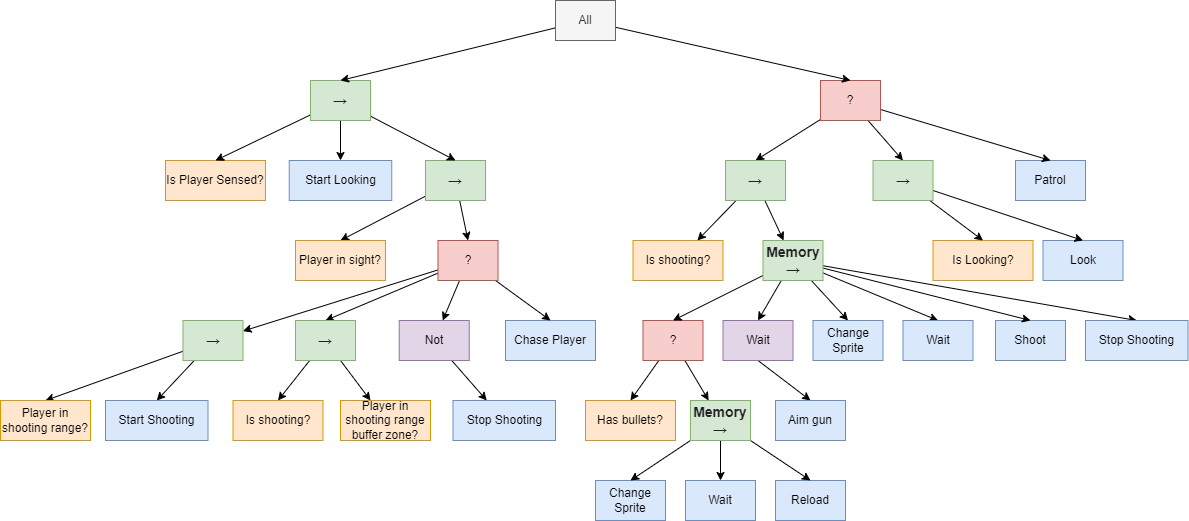

The diagram above was exported from draw.io. Its source (the exported page's mxGraphModel, read from the mxfile embedded in the PNG):
<mxGraphModel dx="1434" dy="796" grid="1" gridSize="10" guides="1" tooltips="1" connect="1" arrows="1" fold="1" page="1" pageScale="1" pageWidth="850" pageHeight="1100" math="0" shadow="0">
  <root>
    <mxCell id="0" />
    <mxCell id="1" parent="0" />
    <mxCell id="aHrLhpwrqB1yFRgVd_Gy-3" value="Is Player Sensed?" style="rounded=0;whiteSpace=wrap;html=1;fillColor=#ffe6cc;strokeColor=#d79b00;" parent="1" vertex="1">
      <mxGeometry x="230" y="200" width="100" height="40" as="geometry" />
    </mxCell>
    <mxCell id="aHrLhpwrqB1yFRgVd_Gy-6" value="Start Looking" style="rounded=0;whiteSpace=wrap;html=1;fillColor=#dae8fc;strokeColor=#6c8ebf;" parent="1" vertex="1">
      <mxGeometry x="353.75" y="200" width="102.5" height="40" as="geometry" />
    </mxCell>
    <mxCell id="aHrLhpwrqB1yFRgVd_Gy-8" value="Chase Player" style="rounded=0;whiteSpace=wrap;html=1;fillColor=#dae8fc;strokeColor=#6c8ebf;" parent="1" vertex="1">
      <mxGeometry x="570" y="360" width="90" height="40" as="geometry" />
    </mxCell>
    <mxCell id="8ZUOSCd5iGhUsJR0NENG-2" style="rounded=0;orthogonalLoop=1;jettySize=auto;html=1;exitX=0.5;exitY=1;exitDx=0;exitDy=0;entryX=0.5;entryY=0;entryDx=0;entryDy=0;" parent="1" source="aHrLhpwrqB1yFRgVd_Gy-10" target="8ZUOSCd5iGhUsJR0NENG-5" edge="1">
      <mxGeometry relative="1" as="geometry">
        <mxPoint x="822.5" y="420" as="targetPoint" />
      </mxGeometry>
    </mxCell>
    <mxCell id="aHrLhpwrqB1yFRgVd_Gy-10" value="Wait" style="rounded=0;whiteSpace=wrap;html=1;fillColor=#e1d5e7;strokeColor=#9673a6;" parent="1" vertex="1">
      <mxGeometry x="787.5" y="360" width="70" height="40" as="geometry" />
    </mxCell>
    <mxCell id="aHrLhpwrqB1yFRgVd_Gy-19" value="Player in shooting range buffer zone?" style="rounded=0;whiteSpace=wrap;html=1;fillColor=#ffe6cc;strokeColor=#d79b00;" parent="1" vertex="1">
      <mxGeometry x="405" y="440" width="90" height="40" as="geometry" />
    </mxCell>
    <mxCell id="_ndUUijPg7qs2MMYcrOp-18" style="edgeStyle=none;rounded=0;orthogonalLoop=1;jettySize=auto;html=1;entryX=0.5;entryY=0;entryDx=0;entryDy=0;" parent="1" source="aHrLhpwrqB1yFRgVd_Gy-24" target="aHrLhpwrqB1yFRgVd_Gy-32" edge="1">
      <mxGeometry relative="1" as="geometry" />
    </mxCell>
    <mxCell id="_ndUUijPg7qs2MMYcrOp-19" style="edgeStyle=none;rounded=0;orthogonalLoop=1;jettySize=auto;html=1;entryX=0.5;entryY=0;entryDx=0;entryDy=0;" parent="1" source="aHrLhpwrqB1yFRgVd_Gy-24" target="AHNtyYEowwkF_mynBofn-1" edge="1">
      <mxGeometry relative="1" as="geometry" />
    </mxCell>
    <mxCell id="aHrLhpwrqB1yFRgVd_Gy-24" value="&lt;b style=&quot;color: rgb(34 , 34 , 34) ; font-size: 14px ; text-align: left&quot;&gt;→&lt;/b&gt;" style="rounded=0;whiteSpace=wrap;html=1;fillColor=#d5e8d4;strokeColor=#82b366;" parent="1" vertex="1">
      <mxGeometry x="490" y="200" width="60" height="40" as="geometry" />
    </mxCell>
    <mxCell id="aHrLhpwrqB1yFRgVd_Gy-32" value="Player in sight?" style="rounded=0;whiteSpace=wrap;html=1;fillColor=#ffe6cc;strokeColor=#d79b00;" parent="1" vertex="1">
      <mxGeometry x="360" y="280" width="90" height="40" as="geometry" />
    </mxCell>
    <mxCell id="_ndUUijPg7qs2MMYcrOp-23" style="edgeStyle=none;rounded=0;orthogonalLoop=1;jettySize=auto;html=1;entryX=0.5;entryY=0;entryDx=0;entryDy=0;" parent="1" source="AHNtyYEowwkF_mynBofn-1" target="aHrLhpwrqB1yFRgVd_Gy-8" edge="1">
      <mxGeometry relative="1" as="geometry" />
    </mxCell>
    <mxCell id="02bMQoiPiONSu8JaA2lX-25" style="rounded=0;orthogonalLoop=1;jettySize=auto;html=1;" edge="1" parent="1" source="AHNtyYEowwkF_mynBofn-1" target="8ZUOSCd5iGhUsJR0NENG-1">
      <mxGeometry relative="1" as="geometry" />
    </mxCell>
    <mxCell id="02bMQoiPiONSu8JaA2lX-31" style="rounded=0;orthogonalLoop=1;jettySize=auto;html=1;entryX=0.5;entryY=0;entryDx=0;entryDy=0;" edge="1" parent="1" source="AHNtyYEowwkF_mynBofn-1" target="02bMQoiPiONSu8JaA2lX-28">
      <mxGeometry relative="1" as="geometry" />
    </mxCell>
    <mxCell id="02bMQoiPiONSu8JaA2lX-45" style="rounded=0;orthogonalLoop=1;jettySize=auto;html=1;" edge="1" parent="1" source="AHNtyYEowwkF_mynBofn-1" target="02bMQoiPiONSu8JaA2lX-44">
      <mxGeometry relative="1" as="geometry" />
    </mxCell>
    <mxCell id="AHNtyYEowwkF_mynBofn-1" value="?" style="rounded=0;whiteSpace=wrap;html=1;fillColor=#f8cecc;strokeColor=#b85450;" parent="1" vertex="1">
      <mxGeometry x="502.5" y="280" width="60" height="40" as="geometry" />
    </mxCell>
    <mxCell id="AHNtyYEowwkF_mynBofn-15" value="Shoot" style="rounded=0;whiteSpace=wrap;html=1;fillColor=#dae8fc;strokeColor=#6c8ebf;" parent="1" vertex="1">
      <mxGeometry x="1060" y="360" width="70" height="40" as="geometry" />
    </mxCell>
    <mxCell id="_ndUUijPg7qs2MMYcrOp-48" style="edgeStyle=none;rounded=0;orthogonalLoop=1;jettySize=auto;html=1;entryX=0.5;entryY=0;entryDx=0;entryDy=0;" parent="1" source="AHNtyYEowwkF_mynBofn-17" target="AHNtyYEowwkF_mynBofn-19" edge="1">
      <mxGeometry relative="1" as="geometry" />
    </mxCell>
    <mxCell id="02bMQoiPiONSu8JaA2lX-4" style="rounded=0;orthogonalLoop=1;jettySize=auto;html=1;" edge="1" parent="1" source="AHNtyYEowwkF_mynBofn-17" target="02bMQoiPiONSu8JaA2lX-3">
      <mxGeometry relative="1" as="geometry" />
    </mxCell>
    <mxCell id="AHNtyYEowwkF_mynBofn-17" value="?" style="rounded=0;whiteSpace=wrap;html=1;fillColor=#f8cecc;strokeColor=#b85450;" parent="1" vertex="1">
      <mxGeometry x="707.5" y="360" width="60" height="40" as="geometry" />
    </mxCell>
    <mxCell id="AHNtyYEowwkF_mynBofn-19" value="Has bullets?" style="rounded=0;whiteSpace=wrap;html=1;fillColor=#ffe6cc;strokeColor=#d79b00;" parent="1" vertex="1">
      <mxGeometry x="650" y="440" width="90" height="40" as="geometry" />
    </mxCell>
    <mxCell id="AHNtyYEowwkF_mynBofn-21" value="Reload" style="rounded=0;whiteSpace=wrap;html=1;fillColor=#dae8fc;strokeColor=#6c8ebf;" parent="1" vertex="1">
      <mxGeometry x="840" y="520" width="70" height="40" as="geometry" />
    </mxCell>
    <mxCell id="AHNtyYEowwkF_mynBofn-39" value="Patrol" style="rounded=0;whiteSpace=wrap;html=1;fillColor=#dae8fc;strokeColor=#6c8ebf;" parent="1" vertex="1">
      <mxGeometry x="1080" y="200" width="70" height="40" as="geometry" />
    </mxCell>
    <mxCell id="02bMQoiPiONSu8JaA2lX-26" style="rounded=0;orthogonalLoop=1;jettySize=auto;html=1;entryX=0.5;entryY=0;entryDx=0;entryDy=0;" edge="1" parent="1" source="8ZUOSCd5iGhUsJR0NENG-1" target="02bMQoiPiONSu8JaA2lX-13">
      <mxGeometry relative="1" as="geometry" />
    </mxCell>
    <mxCell id="02bMQoiPiONSu8JaA2lX-27" style="rounded=0;orthogonalLoop=1;jettySize=auto;html=1;entryX=0.5;entryY=0;entryDx=0;entryDy=0;" edge="1" parent="1" source="8ZUOSCd5iGhUsJR0NENG-1" target="02bMQoiPiONSu8JaA2lX-8">
      <mxGeometry relative="1" as="geometry" />
    </mxCell>
    <mxCell id="8ZUOSCd5iGhUsJR0NENG-1" value="&lt;b style=&quot;color: rgb(34 , 34 , 34) ; font-size: 14px ; text-align: left&quot;&gt;→&lt;/b&gt;" style="rounded=0;whiteSpace=wrap;html=1;fillColor=#d5e8d4;strokeColor=#82b366;" parent="1" vertex="1">
      <mxGeometry x="247.5" y="360" width="60" height="40" as="geometry" />
    </mxCell>
    <mxCell id="8ZUOSCd5iGhUsJR0NENG-5" value="Aim gun" style="rounded=0;whiteSpace=wrap;html=1;fillColor=#dae8fc;strokeColor=#6c8ebf;" parent="1" vertex="1">
      <mxGeometry x="840" y="440" width="70" height="40" as="geometry" />
    </mxCell>
    <mxCell id="_ndUUijPg7qs2MMYcrOp-43" style="edgeStyle=none;rounded=0;orthogonalLoop=1;jettySize=auto;html=1;entryX=0.5;entryY=0;entryDx=0;entryDy=0;" parent="1" source="8ZUOSCd5iGhUsJR0NENG-7" target="AHNtyYEowwkF_mynBofn-17" edge="1">
      <mxGeometry relative="1" as="geometry" />
    </mxCell>
    <mxCell id="_ndUUijPg7qs2MMYcrOp-44" style="edgeStyle=none;rounded=0;orthogonalLoop=1;jettySize=auto;html=1;entryX=0.5;entryY=0;entryDx=0;entryDy=0;" parent="1" source="8ZUOSCd5iGhUsJR0NENG-7" target="aHrLhpwrqB1yFRgVd_Gy-10" edge="1">
      <mxGeometry relative="1" as="geometry" />
    </mxCell>
    <mxCell id="_ndUUijPg7qs2MMYcrOp-45" style="edgeStyle=none;rounded=0;orthogonalLoop=1;jettySize=auto;html=1;entryX=0.5;entryY=0;entryDx=0;entryDy=0;" parent="1" source="8ZUOSCd5iGhUsJR0NENG-7" target="8ZUOSCd5iGhUsJR0NENG-16" edge="1">
      <mxGeometry relative="1" as="geometry" />
    </mxCell>
    <mxCell id="_ndUUijPg7qs2MMYcrOp-46" style="edgeStyle=none;rounded=0;orthogonalLoop=1;jettySize=auto;html=1;entryX=0.5;entryY=0;entryDx=0;entryDy=0;" parent="1" source="8ZUOSCd5iGhUsJR0NENG-7" target="8ZUOSCd5iGhUsJR0NENG-15" edge="1">
      <mxGeometry relative="1" as="geometry" />
    </mxCell>
    <mxCell id="_ndUUijPg7qs2MMYcrOp-47" style="edgeStyle=none;rounded=0;orthogonalLoop=1;jettySize=auto;html=1;entryX=0.5;entryY=0;entryDx=0;entryDy=0;" parent="1" source="8ZUOSCd5iGhUsJR0NENG-7" target="AHNtyYEowwkF_mynBofn-15" edge="1">
      <mxGeometry relative="1" as="geometry" />
    </mxCell>
    <mxCell id="02bMQoiPiONSu8JaA2lX-41" style="rounded=0;orthogonalLoop=1;jettySize=auto;html=1;entryX=0.5;entryY=0;entryDx=0;entryDy=0;" edge="1" parent="1" source="8ZUOSCd5iGhUsJR0NENG-7" target="02bMQoiPiONSu8JaA2lX-40">
      <mxGeometry relative="1" as="geometry" />
    </mxCell>
    <mxCell id="8ZUOSCd5iGhUsJR0NENG-7" value="&lt;b style=&quot;color: rgb(34 , 34 , 34) ; font-size: 14px ; text-align: left&quot;&gt;Memory&lt;br&gt;→&lt;/b&gt;" style="rounded=0;whiteSpace=wrap;html=1;fillColor=#d5e8d4;strokeColor=#82b366;" parent="1" vertex="1">
      <mxGeometry x="827.5" y="280" width="60" height="40" as="geometry" />
    </mxCell>
    <mxCell id="8ZUOSCd5iGhUsJR0NENG-9" value="Wait" style="rounded=0;whiteSpace=wrap;html=1;fillColor=#dae8fc;strokeColor=#6c8ebf;" parent="1" vertex="1">
      <mxGeometry x="750" y="520" width="70" height="40" as="geometry" />
    </mxCell>
    <mxCell id="8ZUOSCd5iGhUsJR0NENG-11" value="Change&lt;br&gt;Sprite" style="rounded=0;whiteSpace=wrap;html=1;fillColor=#dae8fc;strokeColor=#6c8ebf;" parent="1" vertex="1">
      <mxGeometry x="660" y="520" width="70" height="40" as="geometry" />
    </mxCell>
    <mxCell id="8ZUOSCd5iGhUsJR0NENG-15" value="Wait" style="rounded=0;whiteSpace=wrap;html=1;fillColor=#dae8fc;strokeColor=#6c8ebf;" parent="1" vertex="1">
      <mxGeometry x="967.5" y="360" width="70" height="40" as="geometry" />
    </mxCell>
    <mxCell id="8ZUOSCd5iGhUsJR0NENG-16" value="Change&lt;br&gt;Sprite" style="rounded=0;whiteSpace=wrap;html=1;fillColor=#dae8fc;strokeColor=#6c8ebf;" parent="1" vertex="1">
      <mxGeometry x="877.5" y="360" width="70" height="40" as="geometry" />
    </mxCell>
    <mxCell id="_ndUUijPg7qs2MMYcrOp-15" style="edgeStyle=none;rounded=0;orthogonalLoop=1;jettySize=auto;html=1;entryX=0.5;entryY=0;entryDx=0;entryDy=0;" parent="1" source="_ndUUijPg7qs2MMYcrOp-3" target="aHrLhpwrqB1yFRgVd_Gy-3" edge="1">
      <mxGeometry relative="1" as="geometry" />
    </mxCell>
    <mxCell id="02bMQoiPiONSu8JaA2lX-1" style="rounded=0;orthogonalLoop=1;jettySize=auto;html=1;" edge="1" parent="1" source="_ndUUijPg7qs2MMYcrOp-3" target="aHrLhpwrqB1yFRgVd_Gy-6">
      <mxGeometry relative="1" as="geometry" />
    </mxCell>
    <mxCell id="02bMQoiPiONSu8JaA2lX-2" style="rounded=0;orthogonalLoop=1;jettySize=auto;html=1;entryX=0.5;entryY=0;entryDx=0;entryDy=0;" edge="1" parent="1" source="_ndUUijPg7qs2MMYcrOp-3" target="aHrLhpwrqB1yFRgVd_Gy-24">
      <mxGeometry relative="1" as="geometry" />
    </mxCell>
    <mxCell id="_ndUUijPg7qs2MMYcrOp-3" value="&lt;b style=&quot;color: rgb(34 , 34 , 34) ; font-size: 14px ; text-align: left&quot;&gt;→&lt;/b&gt;" style="rounded=0;whiteSpace=wrap;html=1;fillColor=#d5e8d4;strokeColor=#82b366;" parent="1" vertex="1">
      <mxGeometry x="375" y="120" width="60" height="40" as="geometry" />
    </mxCell>
    <mxCell id="_ndUUijPg7qs2MMYcrOp-24" value="Is Looking?" style="rounded=0;whiteSpace=wrap;html=1;fillColor=#ffe6cc;strokeColor=#d79b00;" parent="1" vertex="1">
      <mxGeometry x="997.5" y="280" width="100" height="40" as="geometry" />
    </mxCell>
    <mxCell id="_ndUUijPg7qs2MMYcrOp-29" value="Look" style="rounded=0;whiteSpace=wrap;html=1;fillColor=#dae8fc;strokeColor=#6c8ebf;" parent="1" vertex="1">
      <mxGeometry x="1107.5" y="280" width="80" height="40" as="geometry" />
    </mxCell>
    <mxCell id="_ndUUijPg7qs2MMYcrOp-33" style="edgeStyle=none;rounded=0;orthogonalLoop=1;jettySize=auto;html=1;entryX=0.5;entryY=0;entryDx=0;entryDy=0;" parent="1" source="_ndUUijPg7qs2MMYcrOp-32" target="_ndUUijPg7qs2MMYcrOp-24" edge="1">
      <mxGeometry relative="1" as="geometry" />
    </mxCell>
    <mxCell id="_ndUUijPg7qs2MMYcrOp-34" style="edgeStyle=none;rounded=0;orthogonalLoop=1;jettySize=auto;html=1;entryX=0.5;entryY=0;entryDx=0;entryDy=0;" parent="1" source="_ndUUijPg7qs2MMYcrOp-32" target="_ndUUijPg7qs2MMYcrOp-29" edge="1">
      <mxGeometry relative="1" as="geometry" />
    </mxCell>
    <mxCell id="_ndUUijPg7qs2MMYcrOp-32" value="&lt;b style=&quot;color: rgb(34 , 34 , 34) ; font-size: 14px ; text-align: left&quot;&gt;→&lt;/b&gt;" style="rounded=0;whiteSpace=wrap;html=1;fillColor=#d5e8d4;strokeColor=#82b366;" parent="1" vertex="1">
      <mxGeometry x="937.5" y="200" width="60" height="40" as="geometry" />
    </mxCell>
    <mxCell id="_ndUUijPg7qs2MMYcrOp-37" style="edgeStyle=none;rounded=0;orthogonalLoop=1;jettySize=auto;html=1;entryX=0.5;entryY=0;entryDx=0;entryDy=0;" parent="1" source="_ndUUijPg7qs2MMYcrOp-36" target="_ndUUijPg7qs2MMYcrOp-32" edge="1">
      <mxGeometry relative="1" as="geometry" />
    </mxCell>
    <mxCell id="_ndUUijPg7qs2MMYcrOp-38" style="edgeStyle=none;rounded=0;orthogonalLoop=1;jettySize=auto;html=1;entryX=0.5;entryY=0;entryDx=0;entryDy=0;" parent="1" source="_ndUUijPg7qs2MMYcrOp-36" target="AHNtyYEowwkF_mynBofn-39" edge="1">
      <mxGeometry relative="1" as="geometry" />
    </mxCell>
    <mxCell id="02bMQoiPiONSu8JaA2lX-37" style="rounded=0;orthogonalLoop=1;jettySize=auto;html=1;entryX=0.5;entryY=0;entryDx=0;entryDy=0;" edge="1" parent="1" source="_ndUUijPg7qs2MMYcrOp-36" target="02bMQoiPiONSu8JaA2lX-35">
      <mxGeometry relative="1" as="geometry" />
    </mxCell>
    <mxCell id="_ndUUijPg7qs2MMYcrOp-36" value="?" style="rounded=0;whiteSpace=wrap;html=1;fillColor=#f8cecc;strokeColor=#b85450;" parent="1" vertex="1">
      <mxGeometry x="885" y="120" width="60" height="40" as="geometry" />
    </mxCell>
    <mxCell id="_ndUUijPg7qs2MMYcrOp-55" style="edgeStyle=none;rounded=0;orthogonalLoop=1;jettySize=auto;html=1;entryX=0.5;entryY=0;entryDx=0;entryDy=0;" parent="1" source="_ndUUijPg7qs2MMYcrOp-54" target="_ndUUijPg7qs2MMYcrOp-3" edge="1">
      <mxGeometry relative="1" as="geometry" />
    </mxCell>
    <mxCell id="_ndUUijPg7qs2MMYcrOp-56" style="edgeStyle=none;rounded=0;orthogonalLoop=1;jettySize=auto;html=1;entryX=0.5;entryY=0;entryDx=0;entryDy=0;" parent="1" source="_ndUUijPg7qs2MMYcrOp-54" target="_ndUUijPg7qs2MMYcrOp-36" edge="1">
      <mxGeometry relative="1" as="geometry" />
    </mxCell>
    <mxCell id="_ndUUijPg7qs2MMYcrOp-54" value="All" style="rounded=0;whiteSpace=wrap;html=1;fillColor=#f5f5f5;strokeColor=#666666;fontColor=#333333;" parent="1" vertex="1">
      <mxGeometry x="620" y="40" width="60" height="40" as="geometry" />
    </mxCell>
    <mxCell id="02bMQoiPiONSu8JaA2lX-5" style="rounded=0;orthogonalLoop=1;jettySize=auto;html=1;entryX=0.5;entryY=0;entryDx=0;entryDy=0;" edge="1" parent="1" source="02bMQoiPiONSu8JaA2lX-3" target="8ZUOSCd5iGhUsJR0NENG-11">
      <mxGeometry relative="1" as="geometry" />
    </mxCell>
    <mxCell id="02bMQoiPiONSu8JaA2lX-6" style="rounded=0;orthogonalLoop=1;jettySize=auto;html=1;" edge="1" parent="1" source="02bMQoiPiONSu8JaA2lX-3" target="8ZUOSCd5iGhUsJR0NENG-9">
      <mxGeometry relative="1" as="geometry" />
    </mxCell>
    <mxCell id="02bMQoiPiONSu8JaA2lX-7" style="rounded=0;orthogonalLoop=1;jettySize=auto;html=1;entryX=0.5;entryY=0;entryDx=0;entryDy=0;" edge="1" parent="1" source="02bMQoiPiONSu8JaA2lX-3" target="AHNtyYEowwkF_mynBofn-21">
      <mxGeometry relative="1" as="geometry" />
    </mxCell>
    <mxCell id="02bMQoiPiONSu8JaA2lX-3" value="&lt;b style=&quot;color: rgb(34 , 34 , 34) ; font-size: 14px ; text-align: left&quot;&gt;Memory&lt;br&gt;→&lt;/b&gt;" style="rounded=0;whiteSpace=wrap;html=1;fillColor=#d5e8d4;strokeColor=#82b366;" vertex="1" parent="1">
      <mxGeometry x="755" y="440" width="60" height="40" as="geometry" />
    </mxCell>
    <mxCell id="02bMQoiPiONSu8JaA2lX-8" value="Start Shooting" style="rounded=0;whiteSpace=wrap;html=1;fillColor=#dae8fc;strokeColor=#6c8ebf;" vertex="1" parent="1">
      <mxGeometry x="170" y="440" width="102.5" height="40" as="geometry" />
    </mxCell>
    <mxCell id="02bMQoiPiONSu8JaA2lX-10" value="Is shooting?" style="rounded=0;whiteSpace=wrap;html=1;fillColor=#ffe6cc;strokeColor=#d79b00;" vertex="1" parent="1">
      <mxGeometry x="697.5" y="280" width="90" height="40" as="geometry" />
    </mxCell>
    <mxCell id="02bMQoiPiONSu8JaA2lX-13" value="Player in shooting range?" style="rounded=0;whiteSpace=wrap;html=1;fillColor=#ffe6cc;strokeColor=#d79b00;" vertex="1" parent="1">
      <mxGeometry x="65" y="440" width="90" height="40" as="geometry" />
    </mxCell>
    <mxCell id="02bMQoiPiONSu8JaA2lX-17" value="Is shooting?" style="rounded=0;whiteSpace=wrap;html=1;fillColor=#ffe6cc;strokeColor=#d79b00;" vertex="1" parent="1">
      <mxGeometry x="297.5" y="440" width="90" height="40" as="geometry" />
    </mxCell>
    <mxCell id="02bMQoiPiONSu8JaA2lX-29" style="rounded=0;orthogonalLoop=1;jettySize=auto;html=1;entryX=0.5;entryY=0;entryDx=0;entryDy=0;" edge="1" parent="1" source="02bMQoiPiONSu8JaA2lX-28" target="02bMQoiPiONSu8JaA2lX-17">
      <mxGeometry relative="1" as="geometry" />
    </mxCell>
    <mxCell id="02bMQoiPiONSu8JaA2lX-34" style="rounded=0;orthogonalLoop=1;jettySize=auto;html=1;" edge="1" parent="1" source="02bMQoiPiONSu8JaA2lX-28" target="aHrLhpwrqB1yFRgVd_Gy-19">
      <mxGeometry relative="1" as="geometry" />
    </mxCell>
    <mxCell id="02bMQoiPiONSu8JaA2lX-28" value="&lt;b style=&quot;color: rgb(34 , 34 , 34) ; font-size: 14px ; text-align: left&quot;&gt;→&lt;/b&gt;" style="rounded=0;whiteSpace=wrap;html=1;fillColor=#d5e8d4;strokeColor=#82b366;" vertex="1" parent="1">
      <mxGeometry x="360" y="360" width="60" height="40" as="geometry" />
    </mxCell>
    <mxCell id="02bMQoiPiONSu8JaA2lX-38" style="rounded=0;orthogonalLoop=1;jettySize=auto;html=1;" edge="1" parent="1" source="02bMQoiPiONSu8JaA2lX-35" target="02bMQoiPiONSu8JaA2lX-10">
      <mxGeometry relative="1" as="geometry" />
    </mxCell>
    <mxCell id="02bMQoiPiONSu8JaA2lX-39" style="rounded=0;orthogonalLoop=1;jettySize=auto;html=1;" edge="1" parent="1" source="02bMQoiPiONSu8JaA2lX-35" target="8ZUOSCd5iGhUsJR0NENG-7">
      <mxGeometry relative="1" as="geometry" />
    </mxCell>
    <mxCell id="02bMQoiPiONSu8JaA2lX-35" value="&lt;b style=&quot;color: rgb(34 , 34 , 34) ; font-size: 14px ; text-align: left&quot;&gt;→&lt;/b&gt;" style="rounded=0;whiteSpace=wrap;html=1;fillColor=#d5e8d4;strokeColor=#82b366;" vertex="1" parent="1">
      <mxGeometry x="790" y="200" width="60" height="40" as="geometry" />
    </mxCell>
    <mxCell id="02bMQoiPiONSu8JaA2lX-40" value="Stop Shooting" style="rounded=0;whiteSpace=wrap;html=1;fillColor=#dae8fc;strokeColor=#6c8ebf;" vertex="1" parent="1">
      <mxGeometry x="1150" y="360" width="102.5" height="40" as="geometry" />
    </mxCell>
    <mxCell id="02bMQoiPiONSu8JaA2lX-42" value="Stop Shooting" style="rounded=0;whiteSpace=wrap;html=1;fillColor=#dae8fc;strokeColor=#6c8ebf;" vertex="1" parent="1">
      <mxGeometry x="517.5" y="440" width="102.5" height="40" as="geometry" />
    </mxCell>
    <mxCell id="02bMQoiPiONSu8JaA2lX-46" style="rounded=0;orthogonalLoop=1;jettySize=auto;html=1;" edge="1" parent="1" source="02bMQoiPiONSu8JaA2lX-44" target="02bMQoiPiONSu8JaA2lX-42">
      <mxGeometry relative="1" as="geometry" />
    </mxCell>
    <mxCell id="02bMQoiPiONSu8JaA2lX-44" value="Not" style="rounded=0;whiteSpace=wrap;html=1;fillColor=#e1d5e7;strokeColor=#9673a6;" vertex="1" parent="1">
      <mxGeometry x="463.75" y="360" width="70" height="40" as="geometry" />
    </mxCell>
  </root>
</mxGraphModel>